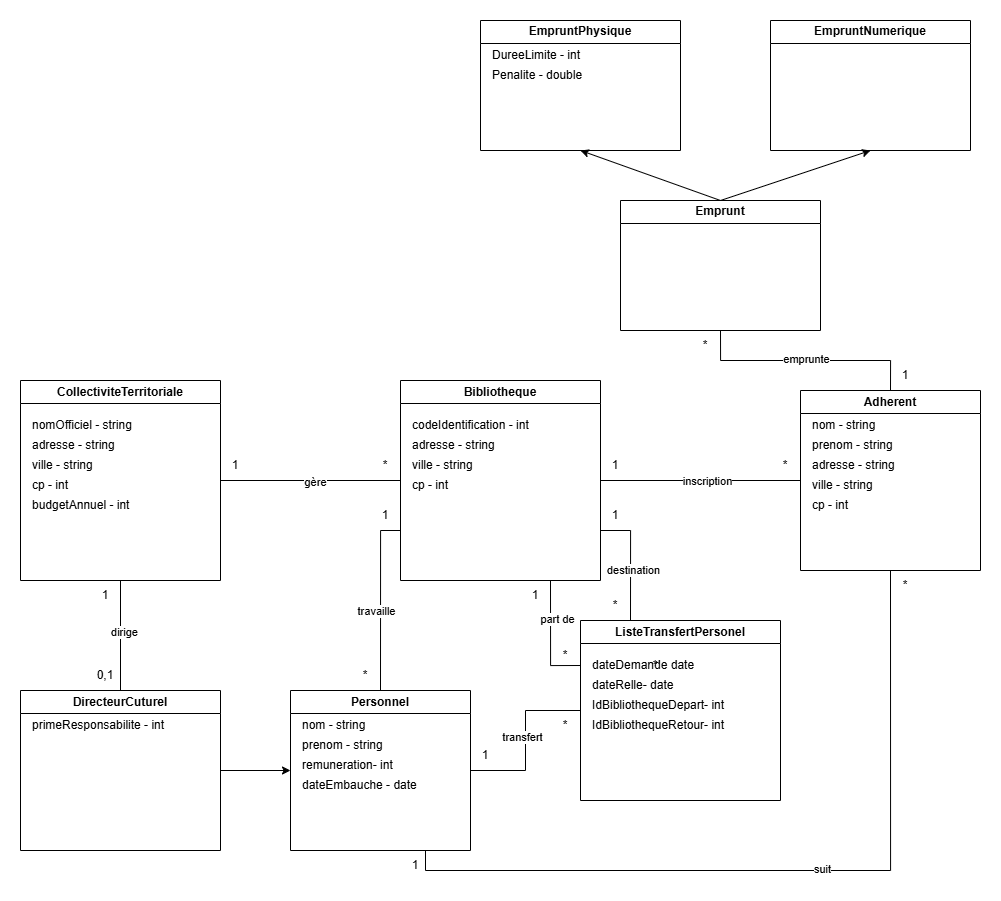

The diagram above was exported from draw.io. Its source (the exported page's mxGraphModel, read from the mxfile embedded in the PNG):
<mxGraphModel dx="1603" dy="1980" grid="1" gridSize="10" guides="1" tooltips="1" connect="1" arrows="1" fold="1" page="1" pageScale="1" pageWidth="827" pageHeight="1169" math="0" shadow="0">
  <root>
    <mxCell id="0" />
    <mxCell id="1" parent="0" />
    <mxCell id="Qbr05Dqb9Nn4ZoAcb4_D-5" style="edgeStyle=orthogonalEdgeStyle;rounded=0;orthogonalLoop=1;jettySize=auto;html=1;exitX=1;exitY=0.5;exitDx=0;exitDy=0;entryX=0;entryY=0.5;entryDx=0;entryDy=0;endArrow=none;startFill=0;" edge="1" parent="1" source="Qbr05Dqb9Nn4ZoAcb4_D-1" target="Qbr05Dqb9Nn4ZoAcb4_D-4">
      <mxGeometry relative="1" as="geometry" />
    </mxCell>
    <mxCell id="Qbr05Dqb9Nn4ZoAcb4_D-7" value="gère" style="edgeLabel;html=1;align=center;verticalAlign=middle;resizable=0;points=[];" vertex="1" connectable="0" parent="Qbr05Dqb9Nn4ZoAcb4_D-5">
      <mxGeometry x="0.0407" y="-1" relative="1" as="geometry">
        <mxPoint as="offset" />
      </mxGeometry>
    </mxCell>
    <mxCell id="Qbr05Dqb9Nn4ZoAcb4_D-1" value="CollectiviteTerritoriale" style="swimlane;whiteSpace=wrap;html=1;" vertex="1" parent="1">
      <mxGeometry x="120" y="130" width="200" height="200" as="geometry" />
    </mxCell>
    <mxCell id="Qbr05Dqb9Nn4ZoAcb4_D-2" value="budgetAnnuel - int" style="text;html=1;align=left;verticalAlign=middle;whiteSpace=wrap;rounded=0;" vertex="1" parent="Qbr05Dqb9Nn4ZoAcb4_D-1">
      <mxGeometry x="10" y="110" width="140" height="30" as="geometry" />
    </mxCell>
    <mxCell id="Qbr05Dqb9Nn4ZoAcb4_D-3" value="adresse - string" style="text;html=1;align=left;verticalAlign=middle;whiteSpace=wrap;rounded=0;" vertex="1" parent="Qbr05Dqb9Nn4ZoAcb4_D-1">
      <mxGeometry x="10" y="50" width="140" height="30" as="geometry" />
    </mxCell>
    <mxCell id="Qbr05Dqb9Nn4ZoAcb4_D-9" value="nomOfficiel - string" style="text;html=1;align=left;verticalAlign=middle;whiteSpace=wrap;rounded=0;" vertex="1" parent="Qbr05Dqb9Nn4ZoAcb4_D-1">
      <mxGeometry x="10" y="30" width="140" height="30" as="geometry" />
    </mxCell>
    <mxCell id="Qbr05Dqb9Nn4ZoAcb4_D-27" value="ville - string" style="text;html=1;align=left;verticalAlign=middle;whiteSpace=wrap;rounded=0;" vertex="1" parent="Qbr05Dqb9Nn4ZoAcb4_D-1">
      <mxGeometry x="10" y="70" width="140" height="30" as="geometry" />
    </mxCell>
    <mxCell id="Qbr05Dqb9Nn4ZoAcb4_D-28" value="cp - int" style="text;html=1;align=left;verticalAlign=middle;whiteSpace=wrap;rounded=0;" vertex="1" parent="Qbr05Dqb9Nn4ZoAcb4_D-1">
      <mxGeometry x="10" y="90" width="140" height="30" as="geometry" />
    </mxCell>
    <mxCell id="Qbr05Dqb9Nn4ZoAcb4_D-4" value="Bibliotheque" style="swimlane;whiteSpace=wrap;html=1;" vertex="1" parent="1">
      <mxGeometry x="500" y="130" width="200" height="200" as="geometry" />
    </mxCell>
    <mxCell id="Qbr05Dqb9Nn4ZoAcb4_D-23" value="codeIdentification - int" style="text;html=1;align=left;verticalAlign=middle;whiteSpace=wrap;rounded=0;" vertex="1" parent="Qbr05Dqb9Nn4ZoAcb4_D-4">
      <mxGeometry x="10" y="30" width="140" height="30" as="geometry" />
    </mxCell>
    <mxCell id="Qbr05Dqb9Nn4ZoAcb4_D-24" value="adresse - string" style="text;html=1;align=left;verticalAlign=middle;whiteSpace=wrap;rounded=0;" vertex="1" parent="Qbr05Dqb9Nn4ZoAcb4_D-4">
      <mxGeometry x="10" y="50" width="140" height="30" as="geometry" />
    </mxCell>
    <mxCell id="Qbr05Dqb9Nn4ZoAcb4_D-25" value="ville - string" style="text;html=1;align=left;verticalAlign=middle;whiteSpace=wrap;rounded=0;" vertex="1" parent="Qbr05Dqb9Nn4ZoAcb4_D-4">
      <mxGeometry x="10" y="70" width="140" height="30" as="geometry" />
    </mxCell>
    <mxCell id="Qbr05Dqb9Nn4ZoAcb4_D-26" value="cp - int" style="text;html=1;align=left;verticalAlign=middle;whiteSpace=wrap;rounded=0;" vertex="1" parent="Qbr05Dqb9Nn4ZoAcb4_D-4">
      <mxGeometry x="10" y="90" width="140" height="30" as="geometry" />
    </mxCell>
    <mxCell id="Qbr05Dqb9Nn4ZoAcb4_D-6" value="*" style="text;html=1;align=center;verticalAlign=middle;whiteSpace=wrap;rounded=0;" vertex="1" parent="1">
      <mxGeometry x="470" y="200" width="30" height="30" as="geometry" />
    </mxCell>
    <mxCell id="Qbr05Dqb9Nn4ZoAcb4_D-8" value="1" style="text;html=1;align=center;verticalAlign=middle;whiteSpace=wrap;rounded=0;" vertex="1" parent="1">
      <mxGeometry x="320" y="200" width="30" height="30" as="geometry" />
    </mxCell>
    <mxCell id="Qbr05Dqb9Nn4ZoAcb4_D-31" style="edgeStyle=orthogonalEdgeStyle;rounded=0;orthogonalLoop=1;jettySize=auto;html=1;exitX=0.5;exitY=0;exitDx=0;exitDy=0;entryX=0;entryY=0.75;entryDx=0;entryDy=0;endArrow=none;startFill=0;" edge="1" parent="1" source="Qbr05Dqb9Nn4ZoAcb4_D-11" target="Qbr05Dqb9Nn4ZoAcb4_D-4">
      <mxGeometry relative="1" as="geometry" />
    </mxCell>
    <mxCell id="Qbr05Dqb9Nn4ZoAcb4_D-32" value="travaille" style="edgeLabel;html=1;align=center;verticalAlign=middle;resizable=0;points=[];" vertex="1" connectable="0" parent="Qbr05Dqb9Nn4ZoAcb4_D-31">
      <mxGeometry x="-0.1085" y="5" relative="1" as="geometry">
        <mxPoint as="offset" />
      </mxGeometry>
    </mxCell>
    <mxCell id="Qbr05Dqb9Nn4ZoAcb4_D-41" style="edgeStyle=orthogonalEdgeStyle;rounded=0;orthogonalLoop=1;jettySize=auto;html=1;exitX=1;exitY=0.5;exitDx=0;exitDy=0;entryX=0;entryY=0.5;entryDx=0;entryDy=0;endArrow=none;startFill=0;" edge="1" parent="1" source="Qbr05Dqb9Nn4ZoAcb4_D-11" target="Qbr05Dqb9Nn4ZoAcb4_D-35">
      <mxGeometry relative="1" as="geometry" />
    </mxCell>
    <mxCell id="Qbr05Dqb9Nn4ZoAcb4_D-47" value="transfert" style="edgeLabel;html=1;align=center;verticalAlign=middle;resizable=0;points=[];" vertex="1" connectable="0" parent="Qbr05Dqb9Nn4ZoAcb4_D-41">
      <mxGeometry x="0.0467" y="4" relative="1" as="geometry">
        <mxPoint as="offset" />
      </mxGeometry>
    </mxCell>
    <mxCell id="Qbr05Dqb9Nn4ZoAcb4_D-11" value="Personnel" style="swimlane;whiteSpace=wrap;html=1;" vertex="1" parent="1">
      <mxGeometry x="390" y="440" width="180" height="160" as="geometry" />
    </mxCell>
    <mxCell id="Qbr05Dqb9Nn4ZoAcb4_D-15" value="nom - string" style="text;html=1;align=left;verticalAlign=middle;whiteSpace=wrap;rounded=0;" vertex="1" parent="Qbr05Dqb9Nn4ZoAcb4_D-11">
      <mxGeometry x="10" y="20" width="140" height="30" as="geometry" />
    </mxCell>
    <mxCell id="Qbr05Dqb9Nn4ZoAcb4_D-16" value="prenom - string" style="text;html=1;align=left;verticalAlign=middle;whiteSpace=wrap;rounded=0;" vertex="1" parent="Qbr05Dqb9Nn4ZoAcb4_D-11">
      <mxGeometry x="10" y="40" width="140" height="30" as="geometry" />
    </mxCell>
    <mxCell id="Qbr05Dqb9Nn4ZoAcb4_D-17" value="remuneration- int" style="text;html=1;align=left;verticalAlign=middle;whiteSpace=wrap;rounded=0;" vertex="1" parent="Qbr05Dqb9Nn4ZoAcb4_D-11">
      <mxGeometry x="10" y="60" width="140" height="30" as="geometry" />
    </mxCell>
    <mxCell id="Qbr05Dqb9Nn4ZoAcb4_D-18" value="dateEmbauche - date" style="text;html=1;align=left;verticalAlign=middle;whiteSpace=wrap;rounded=0;" vertex="1" parent="Qbr05Dqb9Nn4ZoAcb4_D-11">
      <mxGeometry x="10" y="80" width="140" height="30" as="geometry" />
    </mxCell>
    <mxCell id="Qbr05Dqb9Nn4ZoAcb4_D-14" style="edgeStyle=orthogonalEdgeStyle;rounded=0;orthogonalLoop=1;jettySize=auto;html=1;exitX=1;exitY=0.5;exitDx=0;exitDy=0;entryX=0;entryY=0.5;entryDx=0;entryDy=0;" edge="1" parent="1" source="Qbr05Dqb9Nn4ZoAcb4_D-12" target="Qbr05Dqb9Nn4ZoAcb4_D-11">
      <mxGeometry relative="1" as="geometry" />
    </mxCell>
    <mxCell id="Qbr05Dqb9Nn4ZoAcb4_D-19" style="edgeStyle=orthogonalEdgeStyle;rounded=0;orthogonalLoop=1;jettySize=auto;html=1;exitX=0.5;exitY=0;exitDx=0;exitDy=0;entryX=0.5;entryY=1;entryDx=0;entryDy=0;endArrow=none;startFill=0;" edge="1" parent="1" source="Qbr05Dqb9Nn4ZoAcb4_D-12" target="Qbr05Dqb9Nn4ZoAcb4_D-1">
      <mxGeometry relative="1" as="geometry" />
    </mxCell>
    <mxCell id="Qbr05Dqb9Nn4ZoAcb4_D-20" value="dirige" style="edgeLabel;html=1;align=center;verticalAlign=middle;resizable=0;points=[];" vertex="1" connectable="0" parent="Qbr05Dqb9Nn4ZoAcb4_D-19">
      <mxGeometry x="0.0524" y="-3" relative="1" as="geometry">
        <mxPoint as="offset" />
      </mxGeometry>
    </mxCell>
    <mxCell id="Qbr05Dqb9Nn4ZoAcb4_D-12" value="DirecteurCuturel" style="swimlane;whiteSpace=wrap;html=1;startSize=23;" vertex="1" parent="1">
      <mxGeometry x="120" y="440" width="200" height="160" as="geometry" />
    </mxCell>
    <mxCell id="Qbr05Dqb9Nn4ZoAcb4_D-13" value="primeResponsabilite - int" style="text;html=1;align=left;verticalAlign=middle;whiteSpace=wrap;rounded=0;" vertex="1" parent="Qbr05Dqb9Nn4ZoAcb4_D-12">
      <mxGeometry x="10" y="20" width="180" height="30" as="geometry" />
    </mxCell>
    <mxCell id="Qbr05Dqb9Nn4ZoAcb4_D-21" value="1" style="text;html=1;align=center;verticalAlign=middle;whiteSpace=wrap;rounded=0;" vertex="1" parent="1">
      <mxGeometry x="190" y="330" width="30" height="30" as="geometry" />
    </mxCell>
    <mxCell id="Qbr05Dqb9Nn4ZoAcb4_D-22" value="0,1" style="text;html=1;align=center;verticalAlign=middle;whiteSpace=wrap;rounded=0;" vertex="1" parent="1">
      <mxGeometry x="190" y="410" width="30" height="30" as="geometry" />
    </mxCell>
    <mxCell id="Qbr05Dqb9Nn4ZoAcb4_D-33" value="*" style="text;html=1;align=center;verticalAlign=middle;whiteSpace=wrap;rounded=0;" vertex="1" parent="1">
      <mxGeometry x="450" y="410" width="30" height="30" as="geometry" />
    </mxCell>
    <mxCell id="Qbr05Dqb9Nn4ZoAcb4_D-34" value="1" style="text;html=1;align=center;verticalAlign=middle;whiteSpace=wrap;rounded=0;" vertex="1" parent="1">
      <mxGeometry x="470" y="250" width="30" height="30" as="geometry" />
    </mxCell>
    <mxCell id="Qbr05Dqb9Nn4ZoAcb4_D-45" style="edgeStyle=orthogonalEdgeStyle;rounded=0;orthogonalLoop=1;jettySize=auto;html=1;exitX=0;exitY=0.25;exitDx=0;exitDy=0;entryX=0.75;entryY=1;entryDx=0;entryDy=0;endArrow=none;startFill=0;" edge="1" parent="1" source="Qbr05Dqb9Nn4ZoAcb4_D-35" target="Qbr05Dqb9Nn4ZoAcb4_D-4">
      <mxGeometry relative="1" as="geometry" />
    </mxCell>
    <mxCell id="Qbr05Dqb9Nn4ZoAcb4_D-48" value="part de" style="edgeLabel;html=1;align=center;verticalAlign=middle;resizable=0;points=[];" vertex="1" connectable="0" parent="Qbr05Dqb9Nn4ZoAcb4_D-45">
      <mxGeometry x="0.3356" y="-6" relative="1" as="geometry">
        <mxPoint as="offset" />
      </mxGeometry>
    </mxCell>
    <mxCell id="Qbr05Dqb9Nn4ZoAcb4_D-46" style="edgeStyle=orthogonalEdgeStyle;rounded=0;orthogonalLoop=1;jettySize=auto;html=1;exitX=0.25;exitY=0;exitDx=0;exitDy=0;entryX=1;entryY=0.75;entryDx=0;entryDy=0;endArrow=none;startFill=0;" edge="1" parent="1" source="Qbr05Dqb9Nn4ZoAcb4_D-35" target="Qbr05Dqb9Nn4ZoAcb4_D-4">
      <mxGeometry relative="1" as="geometry" />
    </mxCell>
    <mxCell id="Qbr05Dqb9Nn4ZoAcb4_D-49" value="destination" style="edgeLabel;html=1;align=center;verticalAlign=middle;resizable=0;points=[];" vertex="1" connectable="0" parent="Qbr05Dqb9Nn4ZoAcb4_D-46">
      <mxGeometry x="-0.1644" y="-2" relative="1" as="geometry">
        <mxPoint as="offset" />
      </mxGeometry>
    </mxCell>
    <mxCell id="Qbr05Dqb9Nn4ZoAcb4_D-35" value="ListeTransfertPersonel" style="swimlane;whiteSpace=wrap;html=1;startSize=23;" vertex="1" parent="1">
      <mxGeometry x="680" y="370" width="200" height="180" as="geometry" />
    </mxCell>
    <mxCell id="Qbr05Dqb9Nn4ZoAcb4_D-36" value="dateRelle- date" style="text;html=1;align=left;verticalAlign=middle;whiteSpace=wrap;rounded=0;" vertex="1" parent="Qbr05Dqb9Nn4ZoAcb4_D-35">
      <mxGeometry x="10" y="50" width="140" height="30" as="geometry" />
    </mxCell>
    <mxCell id="Qbr05Dqb9Nn4ZoAcb4_D-38" value="dateDemande date" style="text;html=1;align=left;verticalAlign=middle;whiteSpace=wrap;rounded=0;" vertex="1" parent="Qbr05Dqb9Nn4ZoAcb4_D-35">
      <mxGeometry x="10" y="30" width="170" height="30" as="geometry" />
    </mxCell>
    <mxCell id="Qbr05Dqb9Nn4ZoAcb4_D-87" value="IdBibliothequeDepart- int" style="text;html=1;align=left;verticalAlign=middle;whiteSpace=wrap;rounded=0;" vertex="1" parent="Qbr05Dqb9Nn4ZoAcb4_D-35">
      <mxGeometry x="10" y="70" width="160" height="30" as="geometry" />
    </mxCell>
    <mxCell id="Qbr05Dqb9Nn4ZoAcb4_D-88" value="IdBibliothequeRetour- int" style="text;html=1;align=left;verticalAlign=middle;whiteSpace=wrap;rounded=0;" vertex="1" parent="Qbr05Dqb9Nn4ZoAcb4_D-35">
      <mxGeometry x="10" y="90" width="160" height="30" as="geometry" />
    </mxCell>
    <mxCell id="Qbr05Dqb9Nn4ZoAcb4_D-42" value="*" style="text;html=1;align=center;verticalAlign=middle;whiteSpace=wrap;rounded=0;" vertex="1" parent="1">
      <mxGeometry x="650" y="460" width="30" height="30" as="geometry" />
    </mxCell>
    <mxCell id="Qbr05Dqb9Nn4ZoAcb4_D-43" value="1" style="text;html=1;align=center;verticalAlign=middle;whiteSpace=wrap;rounded=0;" vertex="1" parent="1">
      <mxGeometry x="570" y="490" width="30" height="30" as="geometry" />
    </mxCell>
    <mxCell id="Qbr05Dqb9Nn4ZoAcb4_D-50" value="*" style="text;html=1;align=center;verticalAlign=middle;whiteSpace=wrap;rounded=0;" vertex="1" parent="1">
      <mxGeometry x="650" y="390" width="30" height="30" as="geometry" />
    </mxCell>
    <mxCell id="Qbr05Dqb9Nn4ZoAcb4_D-51" value="*" style="text;html=1;align=center;verticalAlign=middle;whiteSpace=wrap;rounded=0;" vertex="1" parent="1">
      <mxGeometry x="740" y="400" width="30" height="30" as="geometry" />
    </mxCell>
    <mxCell id="Qbr05Dqb9Nn4ZoAcb4_D-52" value="1" style="text;html=1;align=center;verticalAlign=middle;whiteSpace=wrap;rounded=0;" vertex="1" parent="1">
      <mxGeometry x="620" y="330" width="30" height="30" as="geometry" />
    </mxCell>
    <mxCell id="Qbr05Dqb9Nn4ZoAcb4_D-53" value="1" style="text;html=1;align=center;verticalAlign=middle;whiteSpace=wrap;rounded=0;" vertex="1" parent="1">
      <mxGeometry x="700" y="250" width="30" height="30" as="geometry" />
    </mxCell>
    <mxCell id="Qbr05Dqb9Nn4ZoAcb4_D-58" style="edgeStyle=orthogonalEdgeStyle;rounded=0;orthogonalLoop=1;jettySize=auto;html=1;exitX=0;exitY=0.5;exitDx=0;exitDy=0;entryX=1;entryY=0.5;entryDx=0;entryDy=0;endArrow=none;startFill=0;" edge="1" parent="1" source="Qbr05Dqb9Nn4ZoAcb4_D-55" target="Qbr05Dqb9Nn4ZoAcb4_D-4">
      <mxGeometry relative="1" as="geometry" />
    </mxCell>
    <mxCell id="Qbr05Dqb9Nn4ZoAcb4_D-59" value="inscription" style="edgeLabel;html=1;align=center;verticalAlign=middle;resizable=0;points=[];" vertex="1" connectable="0" parent="Qbr05Dqb9Nn4ZoAcb4_D-58">
      <mxGeometry x="-0.0553" relative="1" as="geometry">
        <mxPoint as="offset" />
      </mxGeometry>
    </mxCell>
    <mxCell id="Qbr05Dqb9Nn4ZoAcb4_D-66" style="edgeStyle=orthogonalEdgeStyle;rounded=0;orthogonalLoop=1;jettySize=auto;html=1;exitX=0.5;exitY=1;exitDx=0;exitDy=0;entryX=0.75;entryY=1;entryDx=0;entryDy=0;endArrow=none;startFill=0;" edge="1" parent="1" source="Qbr05Dqb9Nn4ZoAcb4_D-55" target="Qbr05Dqb9Nn4ZoAcb4_D-11">
      <mxGeometry relative="1" as="geometry" />
    </mxCell>
    <mxCell id="Qbr05Dqb9Nn4ZoAcb4_D-69" value="suit" style="edgeLabel;html=1;align=center;verticalAlign=middle;resizable=0;points=[];" vertex="1" connectable="0" parent="Qbr05Dqb9Nn4ZoAcb4_D-66">
      <mxGeometry x="-0.0577" y="-2" relative="1" as="geometry">
        <mxPoint as="offset" />
      </mxGeometry>
    </mxCell>
    <mxCell id="Qbr05Dqb9Nn4ZoAcb4_D-55" value="Adherent" style="swimlane;whiteSpace=wrap;html=1;" vertex="1" parent="1">
      <mxGeometry x="900" y="140" width="180" height="180" as="geometry" />
    </mxCell>
    <mxCell id="Qbr05Dqb9Nn4ZoAcb4_D-70" value="nom - string" style="text;html=1;align=left;verticalAlign=middle;whiteSpace=wrap;rounded=0;" vertex="1" parent="Qbr05Dqb9Nn4ZoAcb4_D-55">
      <mxGeometry x="10" y="20" width="140" height="30" as="geometry" />
    </mxCell>
    <mxCell id="Qbr05Dqb9Nn4ZoAcb4_D-71" value="prenom - string" style="text;html=1;align=left;verticalAlign=middle;whiteSpace=wrap;rounded=0;" vertex="1" parent="Qbr05Dqb9Nn4ZoAcb4_D-55">
      <mxGeometry x="10" y="40" width="140" height="30" as="geometry" />
    </mxCell>
    <mxCell id="Qbr05Dqb9Nn4ZoAcb4_D-72" value="adresse - string" style="text;html=1;align=left;verticalAlign=middle;whiteSpace=wrap;rounded=0;" vertex="1" parent="Qbr05Dqb9Nn4ZoAcb4_D-55">
      <mxGeometry x="10" y="60" width="140" height="30" as="geometry" />
    </mxCell>
    <mxCell id="Qbr05Dqb9Nn4ZoAcb4_D-73" value="ville - string" style="text;html=1;align=left;verticalAlign=middle;whiteSpace=wrap;rounded=0;" vertex="1" parent="Qbr05Dqb9Nn4ZoAcb4_D-55">
      <mxGeometry x="10" y="80" width="140" height="30" as="geometry" />
    </mxCell>
    <mxCell id="Qbr05Dqb9Nn4ZoAcb4_D-74" value="cp - int" style="text;html=1;align=left;verticalAlign=middle;whiteSpace=wrap;rounded=0;" vertex="1" parent="Qbr05Dqb9Nn4ZoAcb4_D-55">
      <mxGeometry x="10" y="100" width="140" height="30" as="geometry" />
    </mxCell>
    <mxCell id="Qbr05Dqb9Nn4ZoAcb4_D-60" value="1" style="text;html=1;align=center;verticalAlign=middle;whiteSpace=wrap;rounded=0;" vertex="1" parent="1">
      <mxGeometry x="700" y="200" width="30" height="30" as="geometry" />
    </mxCell>
    <mxCell id="Qbr05Dqb9Nn4ZoAcb4_D-61" value="*" style="text;html=1;align=center;verticalAlign=middle;whiteSpace=wrap;rounded=0;" vertex="1" parent="1">
      <mxGeometry x="870" y="200" width="30" height="30" as="geometry" />
    </mxCell>
    <mxCell id="Qbr05Dqb9Nn4ZoAcb4_D-64" value="*" style="text;html=1;align=center;verticalAlign=middle;whiteSpace=wrap;rounded=0;" vertex="1" parent="1">
      <mxGeometry x="700" y="340" width="30" height="30" as="geometry" />
    </mxCell>
    <mxCell id="Qbr05Dqb9Nn4ZoAcb4_D-67" value="1" style="text;html=1;align=center;verticalAlign=middle;whiteSpace=wrap;rounded=0;" vertex="1" parent="1">
      <mxGeometry x="500" y="600" width="30" height="30" as="geometry" />
    </mxCell>
    <mxCell id="Qbr05Dqb9Nn4ZoAcb4_D-68" value="*" style="text;html=1;align=center;verticalAlign=middle;whiteSpace=wrap;rounded=0;" vertex="1" parent="1">
      <mxGeometry x="990" y="320" width="30" height="30" as="geometry" />
    </mxCell>
    <mxCell id="Qbr05Dqb9Nn4ZoAcb4_D-79" style="edgeStyle=orthogonalEdgeStyle;rounded=0;orthogonalLoop=1;jettySize=auto;html=1;exitX=0.5;exitY=1;exitDx=0;exitDy=0;entryX=0.5;entryY=0;entryDx=0;entryDy=0;endArrow=none;startFill=0;" edge="1" parent="1" source="Qbr05Dqb9Nn4ZoAcb4_D-75" target="Qbr05Dqb9Nn4ZoAcb4_D-55">
      <mxGeometry relative="1" as="geometry" />
    </mxCell>
    <mxCell id="Qbr05Dqb9Nn4ZoAcb4_D-89" value="emprunte" style="edgeLabel;html=1;align=center;verticalAlign=middle;resizable=0;points=[];" vertex="1" connectable="0" parent="Qbr05Dqb9Nn4ZoAcb4_D-79">
      <mxGeometry x="-0.0032" y="2" relative="1" as="geometry">
        <mxPoint as="offset" />
      </mxGeometry>
    </mxCell>
    <mxCell id="Qbr05Dqb9Nn4ZoAcb4_D-83" style="rounded=0;orthogonalLoop=1;jettySize=auto;html=1;exitX=0.5;exitY=0;exitDx=0;exitDy=0;entryX=0.5;entryY=1;entryDx=0;entryDy=0;" edge="1" parent="1" source="Qbr05Dqb9Nn4ZoAcb4_D-75" target="Qbr05Dqb9Nn4ZoAcb4_D-78">
      <mxGeometry relative="1" as="geometry" />
    </mxCell>
    <mxCell id="Qbr05Dqb9Nn4ZoAcb4_D-84" style="rounded=0;orthogonalLoop=1;jettySize=auto;html=1;exitX=0.5;exitY=0;exitDx=0;exitDy=0;entryX=0.5;entryY=1;entryDx=0;entryDy=0;" edge="1" parent="1" source="Qbr05Dqb9Nn4ZoAcb4_D-75" target="Qbr05Dqb9Nn4ZoAcb4_D-77">
      <mxGeometry relative="1" as="geometry" />
    </mxCell>
    <mxCell id="Qbr05Dqb9Nn4ZoAcb4_D-75" value="Emprunt" style="swimlane;whiteSpace=wrap;html=1;" vertex="1" parent="1">
      <mxGeometry x="720" y="-50" width="200" height="130" as="geometry" />
    </mxCell>
    <mxCell id="Qbr05Dqb9Nn4ZoAcb4_D-77" value="EmpruntPhysique" style="swimlane;whiteSpace=wrap;html=1;" vertex="1" parent="1">
      <mxGeometry x="580" y="-230" width="200" height="130" as="geometry" />
    </mxCell>
    <mxCell id="Qbr05Dqb9Nn4ZoAcb4_D-85" value="DureeLimite - int" style="text;html=1;align=left;verticalAlign=middle;whiteSpace=wrap;rounded=0;" vertex="1" parent="Qbr05Dqb9Nn4ZoAcb4_D-77">
      <mxGeometry x="10" y="20" width="140" height="30" as="geometry" />
    </mxCell>
    <mxCell id="Qbr05Dqb9Nn4ZoAcb4_D-86" value="Penalite - double" style="text;html=1;align=left;verticalAlign=middle;whiteSpace=wrap;rounded=0;" vertex="1" parent="Qbr05Dqb9Nn4ZoAcb4_D-77">
      <mxGeometry x="10" y="40" width="140" height="30" as="geometry" />
    </mxCell>
    <mxCell id="Qbr05Dqb9Nn4ZoAcb4_D-78" value="EmpruntNumerique" style="swimlane;whiteSpace=wrap;html=1;" vertex="1" parent="1">
      <mxGeometry x="870" y="-230" width="200" height="130" as="geometry" />
    </mxCell>
    <mxCell id="Qbr05Dqb9Nn4ZoAcb4_D-80" value="1" style="text;html=1;align=center;verticalAlign=middle;whiteSpace=wrap;rounded=0;" vertex="1" parent="1">
      <mxGeometry x="990" y="110" width="30" height="30" as="geometry" />
    </mxCell>
    <mxCell id="Qbr05Dqb9Nn4ZoAcb4_D-81" value="*" style="text;html=1;align=center;verticalAlign=middle;whiteSpace=wrap;rounded=0;" vertex="1" parent="1">
      <mxGeometry x="790" y="80" width="30" height="30" as="geometry" />
    </mxCell>
  </root>
</mxGraphModel>